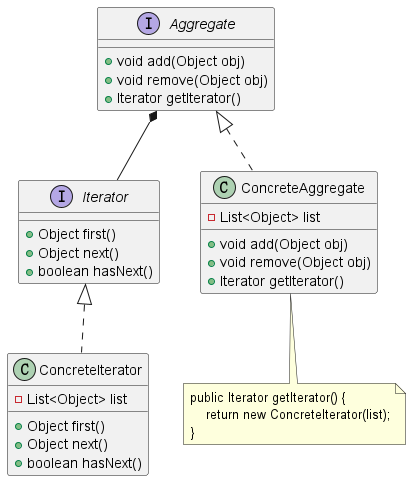

The diagram above was rendered by PlantUML. Its source (embedded in the PNG):
@startuml

Aggregate *-- Iterator

interface Aggregate {
  +void add(Object obj)
  +void remove(Object obj)
  +Iterator getIterator()
}

class ConcreteAggregate implements Aggregate {
  -List<Object> list

  +void add(Object obj)
  +void remove(Object obj)
  +Iterator getIterator()
}

interface Iterator {
  +Object first()
  +Object next()
  +boolean hasNext()
}

class ConcreteIterator implements Iterator {
  -List<Object> list

  +Object first()
  +Object next()
  +boolean hasNext()
}

note as N
    public Iterator getIterator() {
        return new ConcreteIterator(list);
    }
end note

ConcreteAggregate .. N

@enduml